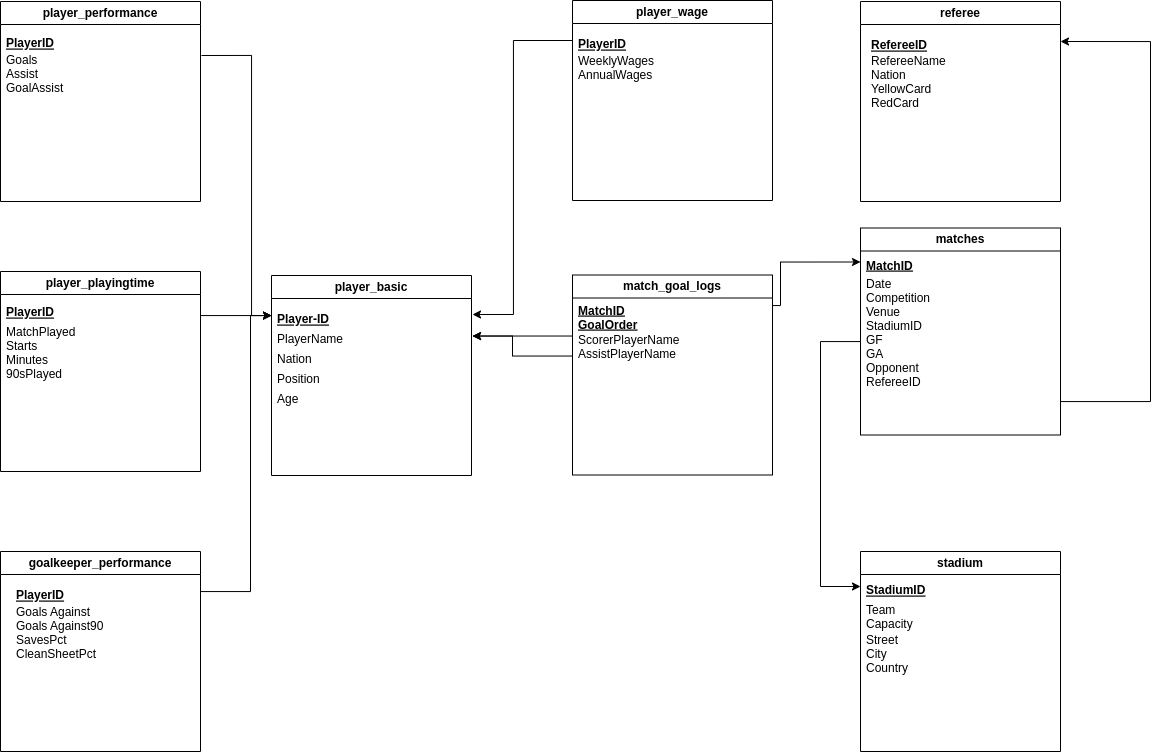

The diagram above was exported from draw.io. Its source (the exported page's mxGraphModel, read from the mxfile embedded in the PNG):
<mxGraphModel dx="2732" dy="2049" grid="1" gridSize="10" guides="1" tooltips="1" connect="1" arrows="1" fold="1" page="1" pageScale="1" pageWidth="850" pageHeight="1100" math="0" shadow="0" extFonts="Permanent Marker^https://fonts.googleapis.com/css?family=Permanent+Marker">
  <root>
    <mxCell id="0" />
    <mxCell id="1" parent="0" />
    <mxCell id="NE92b1ZhqhxGFIehCKeG-1" value="player_basic" style="swimlane;whiteSpace=wrap;html=1;" parent="1" vertex="1">
      <mxGeometry x="219" y="80" width="200" height="200" as="geometry" />
    </mxCell>
    <mxCell id="NE92b1ZhqhxGFIehCKeG-2" value="Player-ID" style="text;strokeColor=none;fillColor=none;spacingLeft=4;spacingRight=4;overflow=hidden;rotatable=0;points=[[0,0.5],[1,0.5]];portConstraint=eastwest;fontSize=12;fontStyle=5" parent="NE92b1ZhqhxGFIehCKeG-1" vertex="1">
      <mxGeometry y="30" width="160" height="20" as="geometry" />
    </mxCell>
    <mxCell id="NE92b1ZhqhxGFIehCKeG-3" value="PlayerName" style="text;strokeColor=none;fillColor=none;spacingLeft=4;spacingRight=4;overflow=hidden;rotatable=0;points=[[0,0.5],[1,0.5]];portConstraint=eastwest;fontSize=12;" parent="NE92b1ZhqhxGFIehCKeG-1" vertex="1">
      <mxGeometry y="50" width="160" height="20" as="geometry" />
    </mxCell>
    <mxCell id="NE92b1ZhqhxGFIehCKeG-4" value="Nation" style="text;strokeColor=none;fillColor=none;spacingLeft=4;spacingRight=4;overflow=hidden;rotatable=0;points=[[0,0.5],[1,0.5]];portConstraint=eastwest;fontSize=12;" parent="NE92b1ZhqhxGFIehCKeG-1" vertex="1">
      <mxGeometry y="70" width="160" height="20" as="geometry" />
    </mxCell>
    <mxCell id="NE92b1ZhqhxGFIehCKeG-5" value="Position" style="text;strokeColor=none;fillColor=none;spacingLeft=4;spacingRight=4;overflow=hidden;rotatable=0;points=[[0,0.5],[1,0.5]];portConstraint=eastwest;fontSize=12;" parent="NE92b1ZhqhxGFIehCKeG-1" vertex="1">
      <mxGeometry y="90" width="160" height="20" as="geometry" />
    </mxCell>
    <mxCell id="NE92b1ZhqhxGFIehCKeG-6" value="Age" style="text;strokeColor=none;fillColor=none;spacingLeft=4;spacingRight=4;overflow=hidden;rotatable=0;points=[[0,0.5],[1,0.5]];portConstraint=eastwest;fontSize=12;" parent="NE92b1ZhqhxGFIehCKeG-1" vertex="1">
      <mxGeometry y="110" width="160" height="36.5" as="geometry" />
    </mxCell>
    <mxCell id="NE92b1ZhqhxGFIehCKeG-50" style="edgeStyle=orthogonalEdgeStyle;rounded=0;orthogonalLoop=1;jettySize=auto;html=1;entryX=0;entryY=0.5;entryDx=0;entryDy=0;" parent="1" target="NE92b1ZhqhxGFIehCKeG-37" edge="1">
      <mxGeometry relative="1" as="geometry">
        <Array as="points">
          <mxPoint x="720" y="110" />
          <mxPoint x="728" y="110" />
          <mxPoint x="728" y="67" />
        </Array>
        <mxPoint x="720" y="120" as="sourcePoint" />
      </mxGeometry>
    </mxCell>
    <mxCell id="NE92b1ZhqhxGFIehCKeG-7" value="match_goal_logs" style="swimlane;whiteSpace=wrap;html=1;startSize=23;" parent="1" vertex="1">
      <mxGeometry x="520" y="79.5" width="200" height="200" as="geometry" />
    </mxCell>
    <mxCell id="NE92b1ZhqhxGFIehCKeG-48" style="edgeStyle=orthogonalEdgeStyle;rounded=0;orthogonalLoop=1;jettySize=auto;html=1;" parent="NE92b1ZhqhxGFIehCKeG-7" source="NE92b1ZhqhxGFIehCKeG-10" edge="1">
      <mxGeometry relative="1" as="geometry">
        <mxPoint x="-100" y="61.5" as="targetPoint" />
        <Array as="points">
          <mxPoint x="-60" y="81" />
          <mxPoint x="-60" y="61" />
          <mxPoint x="-100" y="61" />
        </Array>
      </mxGeometry>
    </mxCell>
    <mxCell id="NE92b1ZhqhxGFIehCKeG-10" value="ScorerPlayerName&#10;AssistPlayerName" style="text;strokeColor=none;fillColor=none;spacingLeft=4;spacingRight=4;overflow=hidden;rotatable=0;points=[[0,0.5],[1,0.5]];portConstraint=eastwest;fontSize=12;" parent="NE92b1ZhqhxGFIehCKeG-7" vertex="1">
      <mxGeometry y="51" width="190" height="50" as="geometry" />
    </mxCell>
    <mxCell id="NE92b1ZhqhxGFIehCKeG-49" style="edgeStyle=orthogonalEdgeStyle;rounded=0;orthogonalLoop=1;jettySize=auto;html=1;exitX=0;exitY=0.5;exitDx=0;exitDy=0;" parent="NE92b1ZhqhxGFIehCKeG-7" source="NE92b1ZhqhxGFIehCKeG-47" edge="1">
      <mxGeometry relative="1" as="geometry">
        <mxPoint x="-100" y="61.5" as="targetPoint" />
        <Array as="points">
          <mxPoint y="61" />
          <mxPoint x="-100" y="61" />
        </Array>
      </mxGeometry>
    </mxCell>
    <mxCell id="NE92b1ZhqhxGFIehCKeG-47" value="MatchID&#10;GoalOrder" style="text;strokeColor=none;fillColor=none;spacingLeft=4;spacingRight=4;overflow=hidden;rotatable=0;points=[[0,0.5],[1,0.5]];portConstraint=eastwest;fontSize=12;fontStyle=5" parent="NE92b1ZhqhxGFIehCKeG-7" vertex="1">
      <mxGeometry y="22" width="160" height="40" as="geometry" />
    </mxCell>
    <mxCell id="NE92b1ZhqhxGFIehCKeG-41" style="edgeStyle=orthogonalEdgeStyle;rounded=0;orthogonalLoop=1;jettySize=auto;html=1;" parent="1" target="NE92b1ZhqhxGFIehCKeG-2" edge="1">
      <mxGeometry relative="1" as="geometry">
        <mxPoint x="148" y="116" as="sourcePoint" />
        <Array as="points">
          <mxPoint x="148" y="120" />
        </Array>
        <mxPoint x="220" y="120" as="targetPoint" />
      </mxGeometry>
    </mxCell>
    <mxCell id="NE92b1ZhqhxGFIehCKeG-17" value="player_playingtime" style="swimlane;whiteSpace=wrap;html=1;" parent="1" vertex="1">
      <mxGeometry x="-52" y="76" width="200" height="200" as="geometry" />
    </mxCell>
    <mxCell id="NE92b1ZhqhxGFIehCKeG-22" value="PlayerID&#10;" style="text;strokeColor=none;fillColor=none;spacingLeft=4;spacingRight=4;overflow=hidden;rotatable=0;points=[[0,0.5],[1,0.5]];portConstraint=eastwest;fontSize=12;fontStyle=5" parent="NE92b1ZhqhxGFIehCKeG-17" vertex="1">
      <mxGeometry y="27" width="160" height="20" as="geometry" />
    </mxCell>
    <mxCell id="NE92b1ZhqhxGFIehCKeG-23" value="MatchPlayed&#10;Starts&#10;Minutes&#10;90sPlayed" style="text;strokeColor=none;fillColor=none;spacingLeft=4;spacingRight=4;overflow=hidden;rotatable=0;points=[[0,0.5],[1,0.5]];portConstraint=eastwest;fontSize=12;" parent="NE92b1ZhqhxGFIehCKeG-17" vertex="1">
      <mxGeometry y="47" width="160" height="100" as="geometry" />
    </mxCell>
    <mxCell id="8pnAhrwjBd62u5jzcH6g-1" style="edgeStyle=orthogonalEdgeStyle;rounded=0;orthogonalLoop=1;jettySize=auto;html=1;" edge="1" parent="1" target="NE92b1ZhqhxGFIehCKeG-2">
      <mxGeometry relative="1" as="geometry">
        <mxPoint x="218" y="120" as="targetPoint" />
        <mxPoint x="149" y="-140" as="sourcePoint" />
        <Array as="points">
          <mxPoint x="199" y="-140" />
          <mxPoint x="199" y="120" />
        </Array>
      </mxGeometry>
    </mxCell>
    <mxCell id="NE92b1ZhqhxGFIehCKeG-18" value="player_performance" style="swimlane;whiteSpace=wrap;html=1;" parent="1" vertex="1">
      <mxGeometry x="-52" y="-194" width="200" height="200" as="geometry" />
    </mxCell>
    <mxCell id="NE92b1ZhqhxGFIehCKeG-26" value="PlayerID&#10;" style="text;strokeColor=none;fillColor=none;spacingLeft=4;spacingRight=4;overflow=hidden;rotatable=0;points=[[0,0.5],[1,0.5]];portConstraint=eastwest;fontSize=12;fontStyle=5" parent="NE92b1ZhqhxGFIehCKeG-18" vertex="1">
      <mxGeometry y="28" width="160" height="83.5" as="geometry" />
    </mxCell>
    <mxCell id="NE92b1ZhqhxGFIehCKeG-27" value="Goals&#10;Assist&#10;GoalAssist" style="text;strokeColor=none;fillColor=none;spacingLeft=4;spacingRight=4;overflow=hidden;rotatable=0;points=[[0,0.5],[1,0.5]];portConstraint=eastwest;fontSize=12;" parent="NE92b1ZhqhxGFIehCKeG-18" vertex="1">
      <mxGeometry y="45" width="160" height="100" as="geometry" />
    </mxCell>
    <mxCell id="NE92b1ZhqhxGFIehCKeG-19" value="player_wage" style="swimlane;whiteSpace=wrap;html=1;" parent="1" vertex="1">
      <mxGeometry x="520" y="-195" width="200" height="200" as="geometry" />
    </mxCell>
    <mxCell id="8pnAhrwjBd62u5jzcH6g-4" style="edgeStyle=orthogonalEdgeStyle;rounded=0;orthogonalLoop=1;jettySize=auto;html=1;exitX=0;exitY=0.5;exitDx=0;exitDy=0;" edge="1" parent="NE92b1ZhqhxGFIehCKeG-19" source="NE92b1ZhqhxGFIehCKeG-20">
      <mxGeometry relative="1" as="geometry">
        <mxPoint x="-100" y="314" as="targetPoint" />
        <Array as="points">
          <mxPoint x="-59" y="40" />
          <mxPoint x="-59" y="314" />
        </Array>
      </mxGeometry>
    </mxCell>
    <mxCell id="NE92b1ZhqhxGFIehCKeG-20" value="PlayerID" style="text;strokeColor=none;fillColor=none;spacingLeft=4;spacingRight=4;overflow=hidden;rotatable=0;points=[[0,0.5],[1,0.5]];portConstraint=eastwest;fontSize=12;fontStyle=5" parent="NE92b1ZhqhxGFIehCKeG-19" vertex="1">
      <mxGeometry y="30" width="160" height="20" as="geometry" />
    </mxCell>
    <mxCell id="NE92b1ZhqhxGFIehCKeG-21" value="WeeklyWages&#10;AnnualWages" style="text;strokeColor=none;fillColor=none;spacingLeft=4;spacingRight=4;overflow=hidden;rotatable=0;points=[[0,0.5],[1,0.5]];portConstraint=eastwest;fontSize=12;" parent="NE92b1ZhqhxGFIehCKeG-19" vertex="1">
      <mxGeometry y="47" width="160" height="60" as="geometry" />
    </mxCell>
    <mxCell id="NE92b1ZhqhxGFIehCKeG-42" style="edgeStyle=orthogonalEdgeStyle;rounded=0;orthogonalLoop=1;jettySize=auto;html=1;exitX=1;exitY=0.25;exitDx=0;exitDy=0;" parent="1" source="NE92b1ZhqhxGFIehCKeG-15" target="NE92b1ZhqhxGFIehCKeG-2" edge="1">
      <mxGeometry relative="1" as="geometry">
        <Array as="points">
          <mxPoint x="148" y="396" />
          <mxPoint x="198" y="396" />
          <mxPoint x="198" y="120" />
        </Array>
      </mxGeometry>
    </mxCell>
    <mxCell id="NE92b1ZhqhxGFIehCKeG-15" value="goalkeeper_performance" style="swimlane;whiteSpace=wrap;html=1;" parent="1" vertex="1">
      <mxGeometry x="-52" y="356" width="200" height="200" as="geometry" />
    </mxCell>
    <mxCell id="NE92b1ZhqhxGFIehCKeG-24" value="PlayerID&#10;" style="text;strokeColor=none;fillColor=none;spacingLeft=4;spacingRight=4;overflow=hidden;rotatable=0;points=[[0,0.5],[1,0.5]];portConstraint=eastwest;fontSize=12;fontStyle=5" parent="NE92b1ZhqhxGFIehCKeG-15" vertex="1">
      <mxGeometry x="10" y="30" width="160" height="20" as="geometry" />
    </mxCell>
    <mxCell id="NE92b1ZhqhxGFIehCKeG-25" value="Goals Against&#10;Goals Against90&#10;SavesPct&#10;CleanSheetPct&#10;" style="text;strokeColor=none;fillColor=none;spacingLeft=4;spacingRight=4;overflow=hidden;rotatable=0;points=[[0,0.5],[1,0.5]];portConstraint=eastwest;fontSize=12;" parent="NE92b1ZhqhxGFIehCKeG-15" vertex="1">
      <mxGeometry x="10" y="47" width="160" height="110" as="geometry" />
    </mxCell>
    <mxCell id="NE92b1ZhqhxGFIehCKeG-51" style="edgeStyle=orthogonalEdgeStyle;rounded=0;orthogonalLoop=1;jettySize=auto;html=1;" parent="1" source="NE92b1ZhqhxGFIehCKeG-28" edge="1">
      <mxGeometry relative="1" as="geometry">
        <mxPoint x="1008" y="-154" as="targetPoint" />
        <Array as="points">
          <mxPoint x="1098" y="206" />
          <mxPoint x="1098" y="-154" />
        </Array>
      </mxGeometry>
    </mxCell>
    <mxCell id="NE92b1ZhqhxGFIehCKeG-28" value="matches" style="swimlane;whiteSpace=wrap;html=1;" parent="1" vertex="1">
      <mxGeometry x="808" y="32.5" width="200" height="207" as="geometry" />
    </mxCell>
    <mxCell id="NE92b1ZhqhxGFIehCKeG-37" value="MatchID" style="text;strokeColor=none;fillColor=none;spacingLeft=4;spacingRight=4;overflow=hidden;rotatable=0;points=[[0,0.5],[1,0.5]];portConstraint=eastwest;fontSize=12;fontStyle=5" parent="NE92b1ZhqhxGFIehCKeG-28" vertex="1">
      <mxGeometry y="24" width="160" height="20" as="geometry" />
    </mxCell>
    <mxCell id="NE92b1ZhqhxGFIehCKeG-40" value="Date&#10;Competition&#10;Venue&#10;StadiumID&#10;GF&#10;GA&#10;Opponent&#10;RefereeID" style="text;strokeColor=none;fillColor=none;spacingLeft=4;spacingRight=4;overflow=hidden;rotatable=0;points=[[0,0.5],[1,0.5]];portConstraint=eastwest;fontSize=12;" parent="NE92b1ZhqhxGFIehCKeG-28" vertex="1">
      <mxGeometry y="42" width="160" height="123" as="geometry" />
    </mxCell>
    <mxCell id="NE92b1ZhqhxGFIehCKeG-29" value="stadium" style="swimlane;whiteSpace=wrap;html=1;" parent="1" vertex="1">
      <mxGeometry x="808" y="356" width="200" height="200" as="geometry" />
    </mxCell>
    <mxCell id="NE92b1ZhqhxGFIehCKeG-34" value="StadiumID" style="text;strokeColor=none;fillColor=none;spacingLeft=4;spacingRight=4;overflow=hidden;rotatable=0;points=[[0,0.5],[1,0.5]];portConstraint=eastwest;fontSize=12;fontStyle=5" parent="NE92b1ZhqhxGFIehCKeG-29" vertex="1">
      <mxGeometry y="25" width="150" height="20" as="geometry" />
    </mxCell>
    <mxCell id="NE92b1ZhqhxGFIehCKeG-35" value="Team&#10;Capacity" style="text;strokeColor=none;fillColor=none;spacingLeft=4;spacingRight=4;overflow=hidden;rotatable=0;points=[[0,0.5],[1,0.5]];portConstraint=eastwest;fontSize=12;" parent="NE92b1ZhqhxGFIehCKeG-29" vertex="1">
      <mxGeometry y="45" width="150" height="30" as="geometry" />
    </mxCell>
    <mxCell id="NE92b1ZhqhxGFIehCKeG-36" value="Street&#10;City&#10;Country" style="text;strokeColor=none;fillColor=none;spacingLeft=4;spacingRight=4;overflow=hidden;rotatable=0;points=[[0,0.5],[1,0.5]];portConstraint=eastwest;fontSize=12;" parent="NE92b1ZhqhxGFIehCKeG-29" vertex="1">
      <mxGeometry y="75" width="150" height="71" as="geometry" />
    </mxCell>
    <mxCell id="NE92b1ZhqhxGFIehCKeG-30" value="referee" style="swimlane;whiteSpace=wrap;html=1;" parent="1" vertex="1">
      <mxGeometry x="808" y="-194" width="200" height="200" as="geometry" />
    </mxCell>
    <mxCell id="NE92b1ZhqhxGFIehCKeG-31" value="RefereeID" style="text;strokeColor=none;fillColor=none;spacingLeft=4;spacingRight=4;overflow=hidden;rotatable=0;points=[[0,0.5],[1,0.5]];portConstraint=eastwest;fontSize=12;fontStyle=5" parent="NE92b1ZhqhxGFIehCKeG-30" vertex="1">
      <mxGeometry x="5" y="30" width="160" height="20" as="geometry" />
    </mxCell>
    <mxCell id="NE92b1ZhqhxGFIehCKeG-32" value="RefereeName&#10;Nation&#10;YellowCard&#10;RedCard" style="text;strokeColor=none;fillColor=none;spacingLeft=4;spacingRight=4;overflow=hidden;rotatable=0;points=[[0,0.5],[1,0.5]];portConstraint=eastwest;fontSize=12;" parent="NE92b1ZhqhxGFIehCKeG-30" vertex="1">
      <mxGeometry x="5" y="46" width="160" height="59" as="geometry" />
    </mxCell>
    <mxCell id="NE92b1ZhqhxGFIehCKeG-52" style="edgeStyle=orthogonalEdgeStyle;rounded=0;orthogonalLoop=1;jettySize=auto;html=1;entryX=0;entryY=0.5;entryDx=0;entryDy=0;" parent="1" source="NE92b1ZhqhxGFIehCKeG-40" target="NE92b1ZhqhxGFIehCKeG-34" edge="1">
      <mxGeometry relative="1" as="geometry">
        <Array as="points">
          <mxPoint x="768" y="146" />
          <mxPoint x="768" y="391" />
        </Array>
      </mxGeometry>
    </mxCell>
  </root>
</mxGraphModel>